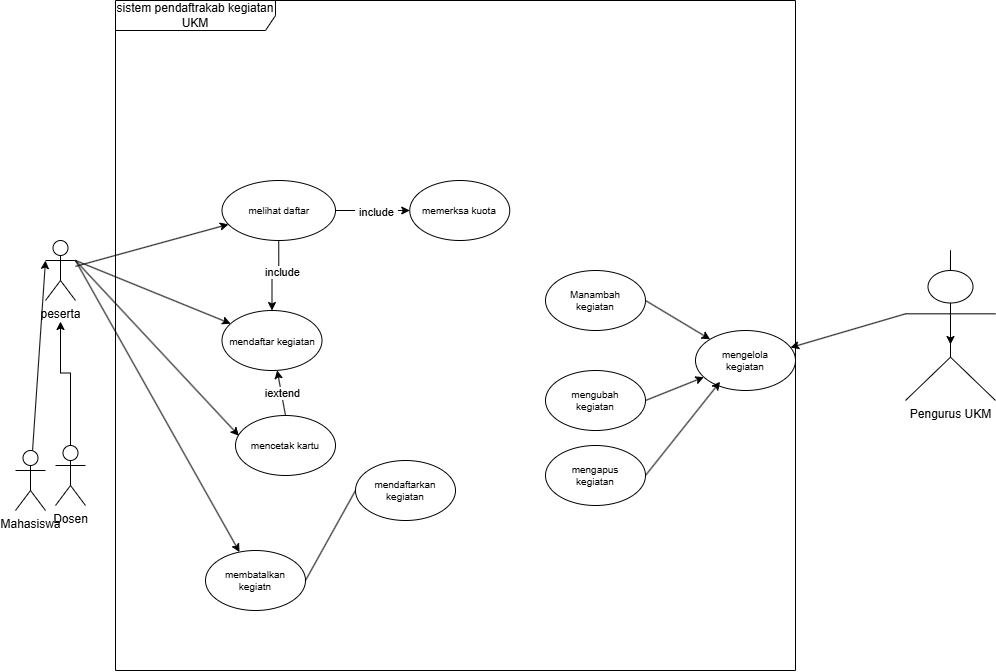

The diagram above was exported from draw.io. Its source (the exported page's mxGraphModel, read from the mxfile embedded in the PNG):
<mxGraphModel dx="844" dy="513" grid="1" gridSize="10" guides="1" tooltips="1" connect="1" arrows="1" fold="1" page="1" pageScale="1" pageWidth="850" pageHeight="1100" math="0" shadow="0">
  <root>
    <mxCell id="0" />
    <mxCell id="1" parent="0" />
    <mxCell id="qOLuUoK3Mk7tfMdLILpL-2" parent="1" style="shape=umlActor;verticalLabelPosition=bottom;verticalAlign=top;html=1;outlineConnect=0;labelPerimeter=1;" value="Mahasiswa" vertex="1">
      <mxGeometry height="60" width="30" x="70" y="470" as="geometry" />
    </mxCell>
    <mxCell id="_F-6v1FLczHBzQuXll5i-5" edge="1" parent="1" source="qOLuUoK3Mk7tfMdLILpL-3" style="edgeStyle=orthogonalEdgeStyle;rounded=0;orthogonalLoop=1;jettySize=auto;html=1;exitX=0.5;exitY=0.5;exitDx=0;exitDy=0;exitPerimeter=0;defaultLabelBackgroundColor=page;labelPadding=0 4;" target="_F-6v1FLczHBzQuXll5i-4">
      <mxGeometry relative="1" as="geometry" />
    </mxCell>
    <mxCell id="qOLuUoK3Mk7tfMdLILpL-3" parent="1" style="shape=umlActor;verticalLabelPosition=bottom;verticalAlign=top;html=1;outlineConnect=0;labelPerimeter=1;" value="Dosen" vertex="1">
      <mxGeometry height="60" width="30" x="110" y="465" as="geometry" />
    </mxCell>
    <mxCell id="_F-6v1FLczHBzQuXll5i-10" edge="1" parent="1" source="qOLuUoK3Mk7tfMdLILpL-5" style="edgeStyle=orthogonalEdgeStyle;rounded=0;orthogonalLoop=1;jettySize=auto;html=1;exitX=0.5;exitY=1;exitDx=0;exitDy=0;defaultLabelBackgroundColor=page;labelPadding=0 4;" target="qOLuUoK3Mk7tfMdLILpL-6">
      <mxGeometry relative="1" as="geometry" />
    </mxCell>
    <mxCell id="_F-6v1FLczHBzQuXll5i-11" connectable="0" parent="_F-6v1FLczHBzQuXll5i-10" style="edgeLabel;html=1;align=center;verticalAlign=middle;resizable=0;points=[];inheritText=1;defaultLabelBackgroundColor=page;labelPadding=0 4;" value="include" vertex="1">
      <mxGeometry relative="1" x="-0.1649" y="3" as="geometry">
        <mxPoint as="offset" />
      </mxGeometry>
    </mxCell>
    <mxCell id="_F-6v1FLczHBzQuXll5i-17" edge="1" parent="1" source="qOLuUoK3Mk7tfMdLILpL-5" style="edgeStyle=orthogonalEdgeStyle;rounded=0;orthogonalLoop=1;jettySize=auto;html=1;defaultLabelBackgroundColor=page;labelPadding=0 4;" target="_F-6v1FLczHBzQuXll5i-16" value="">
      <mxGeometry relative="1" as="geometry" />
    </mxCell>
    <mxCell id="_F-6v1FLczHBzQuXll5i-18" connectable="0" parent="_F-6v1FLczHBzQuXll5i-17" style="edgeLabel;html=1;align=center;verticalAlign=middle;resizable=0;points=[];inheritText=1;defaultLabelBackgroundColor=page;labelPadding=0 4;" value="include" vertex="1">
      <mxGeometry relative="1" x="0.0771" y="-1" as="geometry">
        <mxPoint as="offset" />
      </mxGeometry>
    </mxCell>
    <mxCell id="qOLuUoK3Mk7tfMdLILpL-5" parent="1" style="ellipse;whiteSpace=wrap;html=1;shapeInside=1;fontSize=10;" value="melihat daftar" vertex="1">
      <mxGeometry height="60" width="113.5" x="276.5" y="200" as="geometry" />
    </mxCell>
    <mxCell id="qOLuUoK3Mk7tfMdLILpL-6" parent="1" style="ellipse;whiteSpace=wrap;html=1;shapeInside=1;fontSize=10;" value="mendaftar kegiatan" vertex="1">
      <mxGeometry height="60" width="100" x="276.5" y="330" as="geometry" />
    </mxCell>
    <mxCell id="qOLuUoK3Mk7tfMdLILpL-7" parent="1" style="ellipse;whiteSpace=wrap;html=1;shapeInside=1;fontSize=10;" value="membatalkan kegiatn" vertex="1">
      <mxGeometry height="60" width="100" x="260" y="570" as="geometry" />
    </mxCell>
    <mxCell id="_F-6v1FLczHBzQuXll5i-24" edge="1" parent="1" source="qOLuUoK3Mk7tfMdLILpL-13" style="rounded=0;orthogonalLoop=1;jettySize=auto;html=1;exitX=1;exitY=0.5;exitDx=0;exitDy=0;entryX=0;entryY=0;entryDx=0;entryDy=0;defaultLabelBackgroundColor=page;labelPadding=0 4;" target="qOLuUoK3Mk7tfMdLILpL-14">
      <mxGeometry relative="1" as="geometry" />
    </mxCell>
    <mxCell id="qOLuUoK3Mk7tfMdLILpL-13" parent="1" style="ellipse;whiteSpace=wrap;html=1;shapeInside=1;fontSize=10;" value="Manambah kegiatan" vertex="1">
      <mxGeometry height="60" width="100" x="600" y="290" as="geometry" />
    </mxCell>
    <mxCell id="qOLuUoK3Mk7tfMdLILpL-14" parent="1" style="ellipse;whiteSpace=wrap;html=1;shapeInside=1;fontSize=10;" value="mengelola kegiatan" vertex="1">
      <mxGeometry height="60" width="100" x="750" y="350" as="geometry" />
    </mxCell>
    <mxCell id="_F-6v1FLczHBzQuXll5i-23" edge="1" parent="1" source="qOLuUoK3Mk7tfMdLILpL-15" style="rounded=0;orthogonalLoop=1;jettySize=auto;html=1;exitX=1;exitY=0.5;exitDx=0;exitDy=0;defaultLabelBackgroundColor=page;labelPadding=0 4;" target="qOLuUoK3Mk7tfMdLILpL-14">
      <mxGeometry relative="1" as="geometry" />
    </mxCell>
    <mxCell id="qOLuUoK3Mk7tfMdLILpL-15" parent="1" style="ellipse;whiteSpace=wrap;html=1;shapeInside=1;fontSize=10;" value="mengubah kegiatan" vertex="1">
      <mxGeometry height="60" width="100" x="600" y="390" as="geometry" />
    </mxCell>
    <mxCell id="_F-6v1FLczHBzQuXll5i-22" edge="1" parent="1" source="qOLuUoK3Mk7tfMdLILpL-29" style="rounded=0;orthogonalLoop=1;jettySize=auto;html=1;exitX=0;exitY=0.3333333333333333;exitDx=0;exitDy=0;exitPerimeter=0;defaultLabelBackgroundColor=page;labelPadding=0 4;" target="qOLuUoK3Mk7tfMdLILpL-14">
      <mxGeometry relative="1" as="geometry" />
    </mxCell>
    <mxCell id="_F-6v1FLczHBzQuXll5i-29" edge="1" parent="1" style="edgeStyle=orthogonalEdgeStyle;rounded=0;orthogonalLoop=1;jettySize=auto;html=1;defaultLabelBackgroundColor=page;labelPadding=0 4;" value="">
      <mxGeometry relative="1" as="geometry">
        <mxPoint x="1005.0000000000002" y="280" as="sourcePoint" />
        <mxPoint x="1005" y="364" as="targetPoint" />
      </mxGeometry>
    </mxCell>
    <mxCell id="_F-6v1FLczHBzQuXll5i-35" edge="1" parent="1" source="qOLuUoK3Mk7tfMdLILpL-29" style="edgeStyle=orthogonalEdgeStyle;rounded=0;orthogonalLoop=1;jettySize=auto;html=1;exitX=0.5;exitY=0.5;exitDx=0;exitDy=0;exitPerimeter=0;defaultLabelBackgroundColor=page;labelPadding=0 4;">
      <mxGeometry relative="1" as="geometry">
        <mxPoint x="1004.8888888888889" y="300" as="targetPoint" />
      </mxGeometry>
    </mxCell>
    <mxCell id="qOLuUoK3Mk7tfMdLILpL-29" parent="1" style="shape=umlActor;verticalLabelPosition=bottom;verticalAlign=top;html=1;outlineConnect=0;labelPerimeter=1;" value="Pengurus UKM" vertex="1">
      <mxGeometry height="130" width="90" x="960" y="290" as="geometry" />
    </mxCell>
    <mxCell id="qOLuUoK3Mk7tfMdLILpL-32" parent="1" style="ellipse;whiteSpace=wrap;html=1;shapeInside=1;fontSize=10;" value="mengapus kegiatan" vertex="1">
      <mxGeometry height="60" width="100" x="600" y="465" as="geometry" />
    </mxCell>
    <mxCell id="qOLuUoK3Mk7tfMdLILpL-33" parent="1" style="ellipse;whiteSpace=wrap;html=1;shapeInside=1;fontSize=10;" value="mendaftarkan kegiatan" vertex="1">
      <mxGeometry height="60" width="100" x="410" y="480" as="geometry" />
    </mxCell>
    <mxCell id="qOLuUoK3Mk7tfMdLILpL-34" edge="1" parent="1" source="qOLuUoK3Mk7tfMdLILpL-7" style="rounded=0;orthogonalLoop=1;jettySize=auto;html=1;defaultLabelBackgroundColor=page;labelPadding=0 4;endArrow=none;endFill=0;exitX=1;exitY=0.5;exitDx=0;exitDy=0;entryX=0;entryY=0.5;entryDx=0;entryDy=0;" target="qOLuUoK3Mk7tfMdLILpL-33" value="">
      <mxGeometry relative="1" as="geometry">
        <mxPoint x="380" y="420" as="sourcePoint" />
        <mxPoint x="536" y="602" as="targetPoint" />
      </mxGeometry>
    </mxCell>
    <mxCell id="qOLuUoK3Mk7tfMdLILpL-39" edge="1" parent="1" style="edgeStyle=orthogonalEdgeStyle;rounded=0;orthogonalLoop=1;jettySize=auto;html=1;innerLoopWaypoints=1;exitX=0.5;exitY=1;exitDx=0;exitDy=0;defaultLabelBackgroundColor=page;labelPadding=0 4;">
      <mxGeometry relative="1" as="geometry">
        <mxPoint x="650" y="540" as="sourcePoint" />
        <mxPoint x="650" y="540" as="targetPoint" />
      </mxGeometry>
    </mxCell>
    <mxCell id="_F-6v1FLczHBzQuXll5i-7" edge="1" parent="1" source="_F-6v1FLczHBzQuXll5i-4" style="rounded=0;orthogonalLoop=1;jettySize=auto;html=1;defaultLabelBackgroundColor=page;labelPadding=0 4;" target="qOLuUoK3Mk7tfMdLILpL-5">
      <mxGeometry relative="1" as="geometry" />
    </mxCell>
    <mxCell id="_F-6v1FLczHBzQuXll5i-8" edge="1" parent="1" source="_F-6v1FLczHBzQuXll5i-4" style="rounded=0;orthogonalLoop=1;jettySize=auto;html=1;exitX=1;exitY=0.3333333333333333;exitDx=0;exitDy=0;exitPerimeter=0;defaultLabelBackgroundColor=page;labelPadding=0 4;" target="qOLuUoK3Mk7tfMdLILpL-6">
      <mxGeometry relative="1" as="geometry" />
    </mxCell>
    <mxCell id="_F-6v1FLczHBzQuXll5i-9" edge="1" parent="1" source="_F-6v1FLczHBzQuXll5i-4" style="rounded=0;orthogonalLoop=1;jettySize=auto;html=1;exitX=1;exitY=0.3333333333333333;exitDx=0;exitDy=0;exitPerimeter=0;defaultLabelBackgroundColor=page;labelPadding=0 4;" target="qOLuUoK3Mk7tfMdLILpL-7">
      <mxGeometry relative="1" as="geometry" />
    </mxCell>
    <mxCell id="_F-6v1FLczHBzQuXll5i-4" parent="1" style="shape=umlActor;verticalLabelPosition=bottom;verticalAlign=top;html=1;outlineConnect=0;labelPerimeter=1;" value="peserta" vertex="1">
      <mxGeometry height="60" width="30" x="100" y="260" as="geometry" />
    </mxCell>
    <mxCell id="_F-6v1FLczHBzQuXll5i-6" edge="1" parent="1" source="qOLuUoK3Mk7tfMdLILpL-2" style="rounded=0;orthogonalLoop=1;jettySize=auto;html=1;entryX=0;entryY=0.3333333333333333;entryDx=0;entryDy=0;entryPerimeter=0;defaultLabelBackgroundColor=page;labelPadding=0 4;" target="_F-6v1FLczHBzQuXll5i-4">
      <mxGeometry relative="1" as="geometry" />
    </mxCell>
    <mxCell id="_F-6v1FLczHBzQuXll5i-14" edge="1" parent="1" source="_F-6v1FLczHBzQuXll5i-12" style="rounded=0;orthogonalLoop=1;jettySize=auto;html=1;exitX=0.5;exitY=0;exitDx=0;exitDy=0;defaultLabelBackgroundColor=page;labelPadding=0 4;" target="qOLuUoK3Mk7tfMdLILpL-6">
      <mxGeometry relative="1" as="geometry" />
    </mxCell>
    <mxCell id="_F-6v1FLczHBzQuXll5i-15" connectable="0" parent="_F-6v1FLczHBzQuXll5i-14" style="edgeLabel;html=1;align=center;verticalAlign=middle;resizable=0;points=[];inheritText=1;defaultLabelBackgroundColor=page;labelPadding=0 4;" value="iextend" vertex="1">
      <mxGeometry relative="1" x="0.0019" y="-1" as="geometry">
        <mxPoint as="offset" />
      </mxGeometry>
    </mxCell>
    <mxCell id="_F-6v1FLczHBzQuXll5i-12" parent="1" style="ellipse;whiteSpace=wrap;html=1;shapeInside=1;fontSize=10;" value="mencetak kartu" vertex="1">
      <mxGeometry height="60" width="100" x="290" y="435" as="geometry" />
    </mxCell>
    <mxCell id="_F-6v1FLczHBzQuXll5i-13" edge="1" parent="1" source="_F-6v1FLczHBzQuXll5i-4" style="rounded=0;orthogonalLoop=1;jettySize=auto;html=1;exitX=1;exitY=0.3333333333333333;exitDx=0;exitDy=0;exitPerimeter=0;entryX=0.034;entryY=0.337;entryDx=0;entryDy=0;entryPerimeter=0;defaultLabelBackgroundColor=page;labelPadding=0 4;" target="_F-6v1FLczHBzQuXll5i-12">
      <mxGeometry relative="1" as="geometry" />
    </mxCell>
    <mxCell id="_F-6v1FLczHBzQuXll5i-16" parent="1" style="ellipse;whiteSpace=wrap;html=1;shapeInside=1;fontSize=10;" value="memerksa kuota" vertex="1">
      <mxGeometry height="60" width="100" x="464.25" y="200" as="geometry" />
    </mxCell>
    <mxCell id="_F-6v1FLczHBzQuXll5i-25" edge="1" parent="1" source="qOLuUoK3Mk7tfMdLILpL-32" style="rounded=0;orthogonalLoop=1;jettySize=auto;html=1;exitX=1;exitY=0.5;exitDx=0;exitDy=0;entryX=0.246;entryY=0.855;entryDx=0;entryDy=0;entryPerimeter=0;defaultLabelBackgroundColor=page;labelPadding=0 4;" target="qOLuUoK3Mk7tfMdLILpL-14">
      <mxGeometry relative="1" as="geometry" />
    </mxCell>
    <mxCell id="_F-6v1FLczHBzQuXll5i-34" parent="1" style="shape=umlFrame;whiteSpace=wrap;html=1;pointerEvents=0;recursiveResize=0;container=1;collapsible=0;width=160;" value="sistem pendaftrakab kegiatan UKM" vertex="1">
      <mxGeometry height="670" width="680" x="170" y="20" as="geometry" />
    </mxCell>
  </root>
</mxGraphModel>